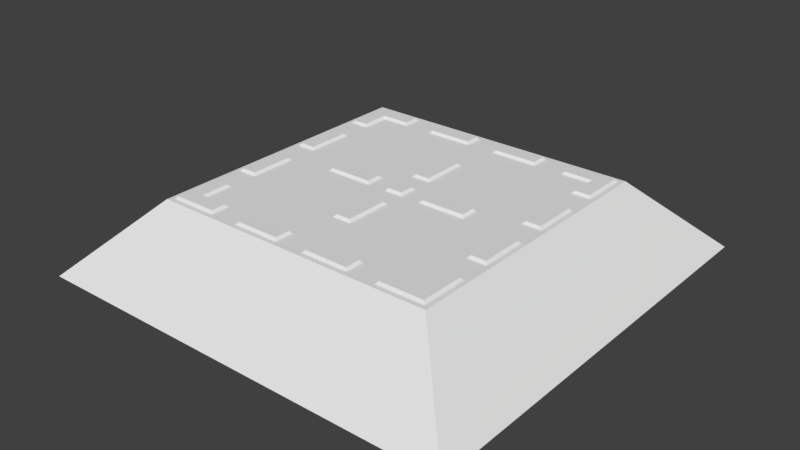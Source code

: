 # Source: spatioport.blend  (saved by Blender 2.78.0; exported with 4.5.12 LTS)
import bpy
from mathutils import Matrix  # noqa: F401  (used for matrix-valued properties, if any)

bpy.ops.wm.read_factory_settings(use_empty=True)
scene = bpy.context.scene
scene.name = 'Scene'

# ---- collections
col_collection_1 = bpy.data.collections.new('Collection 1'); scene.collection.children.link(col_collection_1)
col_collection_1.hide_render = True
col_collection_1.hide_viewport = True
col_collection_2 = bpy.data.collections.new('Collection 2'); scene.collection.children.link(col_collection_2)

# ---- world
world_world = bpy.data.worlds.new('World'); scene.world = world_world
world_world.color = (0.05088, 0.05088, 0.05088)
world_world.use_sun_shadow = False
world_world.sun_shadow_jitter_overblur = 0.0
world_world.cycles.sampling_method = 'MANUAL'

# ---- meshes
me_landing_pad_color1 = bpy.data.meshes.new('landing-pad-color1')
me_landing_pad_color1.from_pydata([(-2.85, 1.25, 0.55), (-2.85, 0.35, 0.55), (-2.75, 1.25, 0.55), (-2.75, 0.35, 0.55), (-2.9, 0.3, 0.5), (-2.9, 1.3, 0.5), (-2.7, 0.3, 0.5), (-2.7, 1.3, 0.5), (-1.3, -2.7, 0.5), (-0.3, -2.7, 0.5), (1.3, 2.7, 0.5), (0.3, 2.7, 0.5), (-1.3, -2.9, 0.5), (-0.3, -2.9, 0.5), (-0.35, -2.75, 0.55), (-1.25, -2.75, 0.55), (-0.35, -2.85, 0.55), (-1.25, -2.85, 0.55), (1.3, 2.9, 0.5), (0.3, 2.9, 0.5), (0.35, 2.75, 0.55), (1.25, 2.75, 0.55), (0.35, 2.85, 0.55), (1.25, 2.85, 0.55), (2.85, -1.25, 0.55), (2.85, -0.35, 0.55), (2.75, -1.25, 0.55), (2.75, -0.35, 0.55), (2.9, -0.3, 0.5), (2.9, -1.3, 0.5), (2.7, -0.3, 0.5), (2.7, -1.3, 0.5), (0.65, 0.05, 0.55), (0.65, -0.05, 0.55), (1.55, 0.05, 0.55), (1.55, -0.05, 0.55), (1.6, 0.1, 0.5), (1.6, -0.1, 0.5), (0.6, 0.1, 0.5), (0.6, -0.1, 0.5), (2.85, 1.95, 0.55), (2.85, 2.85, 0.55), (2.7, 1.3, 0.5), (2.9, 2.9, 0.5), (2.9, 1.9, 0.5), (2.7, 0.3, 0.5), (2.7, 1.9, 0.5), (2.7, 2.7, 0.5), (1.95, 2.75, 0.55), (2.75, 2.75, 0.55), (2.9, 1.3, 0.5), (1.9, 2.7, 0.5), (1.9, 2.9, 0.5), (2.9, 0.3, 0.5), (2.75, 1.95, 0.55), (2.75, 0.35, 0.55), (2.75, 1.25, 0.55), (2.85, 0.35, 0.55), (2.85, 1.25, 0.55), (1.95, 2.85, 0.55), (2.85, -1.95, 0.55), (1.25, -2.85, 0.55), (0.35, -2.85, 0.55), (1.25, -2.75, 0.55), (0.35, -2.75, 0.55), (1.95, -2.75, 0.55), (0.3, -2.9, 0.5), (2.9, -1.9, 0.5), (2.7, -1.9, 0.5), (-2.85, 1.95, 0.55), (1.3, -2.9, 0.5), (-1.25, 2.85, 0.55), (-0.35, 2.85, 0.55), (-1.25, 2.75, 0.55), (-0.35, 2.75, 0.55), (2.75, -2.75, 0.55), (-1.95, 2.75, 0.55), (2.75, -1.95, 0.55), (-0.3, 2.9, 0.5), (-2.9, 1.9, 0.5), (-2.7, 1.9, 0.5), (2.7, -2.7, 0.5), (1.9, -2.7, 0.5), (-1.3, 2.9, 0.5), (0.3, -2.7, 0.5), (-2.75, 2.75, 0.55), (-2.75, 1.95, 0.55), (1.9, -2.9, 0.5), (2.9, -2.9, 0.5), (1.3, -2.7, 0.5), (2.85, -2.85, 0.55), (-2.7, 2.7, 0.5), (-1.9, 2.7, 0.5), (1.95, -2.85, 0.55), (-0.1, -0.6, 0.5), (0.1, -0.6, 0.5), (-0.3, 2.7, 0.5), (-1.9, 2.9, 0.5), (-2.9, 2.9, 0.5), (-0.1, -1.6, 0.5), (0.1, -1.6, 0.5), (-1.3, 2.7, 0.5), (-0.05, -1.55, 0.55), (0.05, -1.55, 0.55), (-0.05, -0.65, 0.55), (0.05, -0.65, 0.55), (-0.65, -0.05, 0.55), (-2.85, 2.85, 0.55), (-1.95, 2.85, 0.55), (-0.65, 0.05, 0.55), (-1.55, -0.05, 0.55), (-1.55, 0.05, 0.55), (-0.2, -0.2, 0.5), (0.2, -0.2, 0.5), (-0.2, 0.2, 0.5), (0.2, 0.2, 0.5), (-1.6, -0.1, 0.5), (-1.6, 0.1, 0.5), (-0.6, -0.1, 0.5), (-0.6, 0.1, 0.5), (0.1, 0.6, 0.5), (-0.1, 0.6, 0.5), (0.1, 1.6, 0.5), (-0.1, 1.6, 0.5), (-2.85, -1.95, 0.55), (-2.85, -2.85, 0.55), (-2.7, -1.3, 0.5), (-2.9, -2.9, 0.5), (-2.9, -1.9, 0.5), (-2.7, -0.3, 0.5), (-2.7, -1.9, 0.5), (-2.7, -2.7, 0.5), (-0.15, 0.15, 0.55), (-0.15, -0.15, 0.55), (0.15, -0.15, 0.55), (0.15, 0.15, 0.55), (-1.95, -2.75, 0.55), (-2.75, -2.75, 0.55), (0.05, 1.55, 0.55), (-0.05, 1.55, 0.55), (0.05, 0.65, 0.55), (-0.05, 0.65, 0.55), (-2.9, -1.3, 0.5), (-1.9, -2.7, 0.5), (-1.9, -2.9, 0.5), (-2.9, -0.3, 0.5), (-2.75, -1.95, 0.55), (-2.75, -0.35, 0.55), (-2.75, -1.25, 0.55), (-2.85, -0.35, 0.55), (-2.85, -1.25, 0.55), (-1.95, -2.85, 0.55)], [], [(39, 37, 35, 33), (47, 46, 54, 49), (28, 30, 27, 25), (3, 2, 0, 1), (37, 36, 34, 35), (43, 52, 59, 41), (20, 21, 23, 22), (11, 10, 21, 20), (53, 57, 55, 45), (44, 43, 41, 40), (9, 8, 15, 14), (4, 6, 3, 1), (31, 29, 24, 26), (5, 4, 1, 0), (13, 9, 14, 16), (8, 12, 17, 15), (38, 39, 33, 32), (45, 55, 56, 42), (55, 57, 58, 56), (32, 33, 35, 34), (59, 48, 49, 41), (40, 41, 49, 54), (29, 28, 25, 24), (30, 31, 26, 27), (12, 13, 16, 17), (6, 7, 2, 3), (27, 26, 24, 25), (19, 11, 20, 22), (14, 15, 17, 16), (51, 47, 49, 48), (52, 51, 48, 59), (18, 19, 22, 23), (42, 56, 58, 50), (7, 5, 0, 2), (10, 18, 23, 21), (50, 58, 57, 53), (78, 72, 74, 96), (83, 71, 72, 78), (82, 87, 93, 65), (36, 38, 32, 34), (100, 95, 105, 103), (95, 94, 104, 105), (60, 77, 75, 90), (84, 64, 63, 89), (92, 97, 108, 76), (96, 74, 73, 101), (93, 90, 75, 65), (88, 67, 60, 90), (98, 79, 69, 107), (99, 100, 103, 102), (70, 61, 62, 66), (105, 104, 102, 103), (118, 119, 109, 106), (116, 118, 106, 110), (74, 72, 71, 73), (108, 107, 85, 76), (97, 98, 107, 108), (119, 117, 111, 109), (79, 80, 86, 69), (66, 62, 64, 84), (89, 63, 61, 70), (46, 44, 40, 54), (69, 86, 85, 107), (68, 81, 75, 77), (87, 88, 90, 93), (94, 99, 102, 104), (101, 73, 71, 83), (81, 82, 65, 75), (91, 92, 76, 85), (64, 62, 61, 63), (67, 68, 77, 60), (80, 91, 85, 86), (133, 134, 135, 132), (141, 140, 138, 139), (130, 128, 124, 146), (145, 149, 147, 129), (142, 150, 149, 145), (126, 148, 150, 142), (122, 123, 139, 138), (129, 147, 148, 126), (121, 120, 140, 141), (124, 125, 137, 146), (131, 130, 146, 137), (114, 112, 133, 132), (128, 127, 125, 124), (143, 131, 137, 136), (112, 113, 134, 133), (144, 143, 136, 151), (106, 109, 111, 110), (113, 115, 135, 134), (151, 136, 137, 125), (123, 121, 141, 139), (115, 114, 132, 135), (127, 144, 151, 125), (120, 122, 138, 140), (117, 116, 110, 111), (147, 149, 150, 148)])
_ca = me_landing_pad_color1.color_attributes.new('Col', 'BYTE_COLOR', 'CORNER')
_ca.data.foreach_set('color', [1.0, 0.0, 0.0, 1.0, 1.0, 0.0, 0.0, 1.0, 1.0, 0.0, 0.0, 1.0, 1.0, 0.0, 0.0, 1.0, 1.0, 0.0, 0.0, 1.0, 1.0, 0.0, 0.0, 1.0, 1.0, 0.0, 0.0, 1.0, 1.0, 0.0, 0.0, 1.0, 1.0, 0.0, 0.0, 1.0, 1.0, 0.0, 0.0, 1.0, 1.0, 0.0, 0.0, 1.0, 1.0, 0.0, 0.0, 1.0, 1.0, 0.0, 0.0, 1.0, 1.0, 0.0, 0.0, 1.0, 1.0, 0.0, 0.0, 1.0, 1.0, 0.0, 0.0, 1.0, 1.0, 0.0, 0.0, 1.0, 1.0, 0.0, 0.0, 1.0, 1.0, 0.0, 0.0, 1.0, 1.0, 0.0, 0.0, 1.0, 1.0, 0.0, 0.0, 1.0, 1.0, 0.0, 0.0, 1.0, 1.0, 0.0, 0.0, 1.0, 1.0, 0.0, 0.0, 1.0, 1.0, 0.0, 0.0, 1.0, 1.0, 0.0, 0.0, 1.0, 1.0, 0.0, 0.0, 1.0, 1.0, 0.0, 0.0, 1.0, 1.0, 0.0, 0.0, 1.0, 1.0, 0.0, 0.0, 1.0, 1.0, 0.0, 0.0, 1.0, 1.0, 0.0, 0.0, 1.0, 1.0, 0.0, 0.0, 1.0, 1.0, 0.0, 0.0, 1.0, 1.0, 0.0, 0.0, 1.0, 1.0, 0.0, 0.0, 1.0, 1.0, 0.0, 0.0, 1.0, 1.0, 0.0, 0.0, 1.0, 1.0, 0.0, 0.0, 1.0, 1.0, 0.0, 0.0, 1.0, 1.0, 0.0, 0.0, 1.0, 1.0, 0.0, 0.0, 1.0, 1.0, 0.0, 0.0, 1.0, 1.0, 0.0, 0.0, 1.0, 1.0, 0.0, 0.0, 1.0, 1.0, 0.0, 0.0, 1.0, 1.0, 0.0, 0.0, 1.0, 1.0, 0.0, 0.0, 1.0, 1.0, 0.0, 0.0, 1.0, 1.0, 0.0, 0.0, 1.0, 1.0, 0.0, 0.0, 1.0, 1.0, 0.0, 0.0, 1.0, 1.0, 0.0, 0.0, 1.0, 1.0, 0.0, 0.0, 1.0, 1.0, 0.0, 0.0, 1.0, 1.0, 0.0, 0.0, 1.0, 1.0, 0.0, 0.0, 1.0, 1.0, 0.0, 0.0, 1.0, 1.0, 0.0, 0.0, 1.0, 1.0, 0.0, 0.0, 1.0, 1.0, 0.0, 0.0, 1.0, 1.0, 0.0, 0.0, 1.0, 1.0, 0.0, 0.0, 1.0, 1.0, 0.0, 0.0, 1.0, 1.0, 0.0, 0.0, 1.0, 1.0, 0.0, 0.0, 1.0, 1.0, 0.0, 0.0, 1.0, 1.0, 0.0, 0.0, 1.0, 1.0, 0.0, 0.0, 1.0, 1.0, 0.0, 0.0, 1.0, 1.0, 0.0, 0.0, 1.0, 1.0, 0.0, 0.0, 1.0, 1.0, 0.0, 0.0, 1.0, 1.0, 0.0, 0.0, 1.0, 1.0, 0.0, 0.0, 1.0, 1.0, 0.0, 0.0, 1.0, 1.0, 0.0, 0.0, 1.0, 1.0, 0.0, 0.0, 1.0, 1.0, 0.0, 0.0, 1.0, 1.0, 0.0, 0.0, 1.0, 1.0, 0.0, 0.0, 1.0, 1.0, 0.0, 0.0, 1.0, 1.0, 0.0, 0.0, 1.0, 1.0, 0.0, 0.0, 1.0, 1.0, 0.0, 0.0, 1.0, 1.0, 0.0, 0.0, 1.0, 1.0, 0.0, 0.0, 1.0, 1.0, 0.0, 0.0, 1.0, 1.0, 0.0, 0.0, 1.0, 1.0, 0.0, 0.0, 1.0, 1.0, 0.0, 0.0, 1.0, 1.0, 0.0, 0.0, 1.0, 1.0, 0.0, 0.0, 1.0, 1.0, 0.0, 0.0, 1.0, 1.0, 0.0, 0.0, 1.0, 1.0, 0.0, 0.0, 1.0, 1.0, 0.0, 0.0, 1.0, 1.0, 0.0, 0.0, 1.0, 1.0, 0.0, 0.0, 1.0, 1.0, 0.0, 0.0, 1.0, 1.0, 0.0, 0.0, 1.0, 1.0, 0.0, 0.0, 1.0, 1.0, 0.0, 0.0, 1.0, 1.0, 0.0, 0.0, 1.0, 1.0, 0.0, 0.0, 1.0, 1.0, 0.0, 0.0, 1.0, 1.0, 0.0, 0.0, 1.0, 1.0, 0.0, 0.0, 1.0, 1.0, 0.0, 0.0, 1.0, 1.0, 0.0, 0.0, 1.0, 1.0, 0.0, 0.0, 1.0, 1.0, 0.0, 0.0, 1.0, 1.0, 0.0, 0.0, 1.0, 1.0, 0.0, 0.0, 1.0, 1.0, 0.0, 0.0, 1.0, 1.0, 0.0, 0.0, 1.0, 1.0, 0.0, 0.0, 1.0, 1.0, 0.0, 0.0, 1.0, 1.0, 0.0, 0.0, 1.0, 1.0, 0.0, 0.0, 1.0, 1.0, 0.0, 0.0, 1.0, 1.0, 0.0, 0.0, 1.0, 1.0, 0.0, 0.0, 1.0, 1.0, 0.0, 0.0, 1.0, 1.0, 0.0, 0.0, 1.0, 1.0, 0.0, 0.0, 1.0, 1.0, 0.0, 0.0, 1.0, 1.0, 0.0, 0.0, 1.0, 1.0, 0.0, 0.0, 1.0, 1.0, 0.0, 0.0, 1.0, 1.0, 0.0, 0.0, 1.0, 1.0, 0.0, 0.0, 1.0, 1.0, 0.0, 0.0, 1.0, 1.0, 0.0, 0.0, 1.0, 1.0, 0.0, 0.0, 1.0, 1.0, 0.0, 0.0, 1.0, 1.0, 0.0, 0.0, 1.0, 1.0, 0.0, 0.0, 1.0, 1.0, 0.0, 0.0, 1.0, 1.0, 0.0, 0.0, 1.0, 1.0, 0.0, 0.0, 1.0, 1.0, 0.0, 0.0, 1.0, 1.0, 0.0, 0.0, 1.0, 1.0, 0.0, 0.0, 1.0, 1.0, 0.0, 0.0, 1.0, 1.0, 0.0, 0.0, 1.0, 1.0, 0.0, 0.0, 1.0, 1.0, 0.0, 0.0, 1.0, 1.0, 0.0, 0.0, 1.0, 1.0, 0.0, 0.0, 1.0, 1.0, 0.0, 0.0, 1.0, 1.0, 0.0, 0.0, 1.0, 1.0, 0.0, 0.0, 1.0, 1.0, 0.0, 0.0, 1.0, 1.0, 0.0, 0.0, 1.0, 1.0, 0.0, 0.0, 1.0, 1.0, 0.0, 0.0, 1.0, 1.0, 0.0, 0.0, 1.0, 1.0, 0.0, 0.0, 1.0, 1.0, 0.0, 0.0, 1.0, 1.0, 0.0, 0.0, 1.0, 1.0, 0.0, 0.0, 1.0, 1.0, 0.0, 0.0, 1.0, 1.0, 0.0, 0.0, 1.0, 1.0, 0.0, 0.0, 1.0, 1.0, 0.0, 0.0, 1.0, 1.0, 0.0, 0.0, 1.0, 1.0, 0.0, 0.0, 1.0, 1.0, 0.0, 0.0, 1.0, 1.0, 0.0, 0.0, 1.0, 1.0, 0.0, 0.0, 1.0, 1.0, 0.0, 0.0, 1.0, 1.0, 0.0, 0.0, 1.0, 1.0, 0.0, 0.0, 1.0, 1.0, 0.0, 0.0, 1.0, 1.0, 0.0, 0.0, 1.0, 1.0, 0.0, 0.0, 1.0, 1.0, 0.0, 0.0, 1.0, 1.0, 0.0, 0.0, 1.0, 1.0, 0.0, 0.0, 1.0, 1.0, 0.0, 0.0, 1.0, 1.0, 0.0, 0.0, 1.0, 1.0, 0.0, 0.0, 1.0, 1.0, 0.0, 0.0, 1.0, 1.0, 0.0, 0.0, 1.0, 1.0, 0.0, 0.0, 1.0, 1.0, 0.0, 0.0, 1.0, 1.0, 0.0, 0.0, 1.0, 1.0, 0.0, 0.0, 1.0, 1.0, 0.0, 0.0, 1.0, 1.0, 0.0, 0.0, 1.0, 1.0, 0.0, 0.0, 1.0, 1.0, 0.0, 0.0, 1.0, 1.0, 0.0, 0.0, 1.0, 1.0, 0.0, 0.0, 1.0, 1.0, 0.0, 0.0, 1.0, 1.0, 0.0, 0.0, 1.0, 1.0, 0.0, 0.0, 1.0, 1.0, 0.0, 0.0, 1.0, 1.0, 0.0, 0.0, 1.0, 1.0, 0.0, 0.0, 1.0, 1.0, 0.0, 0.0, 1.0, 1.0, 0.0, 0.0, 1.0, 1.0, 0.0, 0.0, 1.0, 1.0, 0.0, 0.0, 1.0, 1.0, 0.0, 0.0, 1.0, 1.0, 0.0, 0.0, 1.0, 1.0, 0.0, 0.0, 1.0, 1.0, 0.0, 0.0, 1.0, 1.0, 0.0, 0.0, 1.0, 1.0, 0.0, 0.0, 1.0, 1.0, 0.0, 0.0, 1.0, 1.0, 0.0, 0.0, 1.0, 1.0, 0.0, 0.0, 1.0, 1.0, 0.0, 0.0, 1.0, 1.0, 0.0, 0.0, 1.0, 1.0, 0.0, 0.0, 1.0, 1.0, 0.0, 0.0, 1.0, 1.0, 0.0, 0.0, 1.0, 1.0, 0.0, 0.0, 1.0, 1.0, 0.0, 0.0, 1.0, 1.0, 0.0, 0.0, 1.0, 1.0, 0.0, 0.0, 1.0, 1.0, 0.0, 0.0, 1.0, 1.0, 0.0, 0.0, 1.0, 1.0, 0.0, 0.0, 1.0, 1.0, 0.0, 0.0, 1.0, 1.0, 0.0, 0.0, 1.0, 1.0, 0.0, 0.0, 1.0, 1.0, 0.0, 0.0, 1.0, 1.0, 0.0, 0.0, 1.0, 1.0, 0.0, 0.0, 1.0, 1.0, 0.0, 0.0, 1.0, 1.0, 0.0, 0.0, 1.0, 1.0, 0.0, 0.0, 1.0, 1.0, 0.0, 0.0, 1.0, 1.0, 0.0, 0.0, 1.0, 1.0, 0.0, 0.0, 1.0, 1.0, 0.0, 0.0, 1.0, 1.0, 0.0, 0.0, 1.0, 1.0, 0.0, 0.0, 1.0, 1.0, 0.0, 0.0, 1.0, 1.0, 0.0, 0.0, 1.0, 1.0, 0.0, 0.0, 1.0, 1.0, 0.0, 0.0, 1.0, 1.0, 0.0, 0.0, 1.0, 1.0, 0.0, 0.0, 1.0, 1.0, 0.0, 0.0, 1.0, 1.0, 0.0, 0.0, 1.0, 1.0, 0.0, 0.0, 1.0, 1.0, 0.0, 0.0, 1.0, 1.0, 0.0, 0.0, 1.0, 1.0, 0.0, 0.0, 1.0, 1.0, 0.0, 0.0, 1.0, 1.0, 0.0, 0.0, 1.0, 1.0, 0.0, 0.0, 1.0, 1.0, 0.0, 0.0, 1.0, 1.0, 0.02624, 0.02624, 1.0, 1.0, 0.0003035, 0.0003035, 1.0, 1.0, 0.0, 0.0, 1.0, 1.0, 0.0, 0.0, 1.0, 1.0, 0.0, 0.0, 1.0, 1.0, 0.0, 0.0, 1.0, 1.0, 0.0, 0.0, 1.0, 1.0, 0.0, 0.0, 1.0, 1.0, 0.0, 0.0, 1.0, 1.0, 0.0, 0.0, 1.0, 1.0, 0.0, 0.0, 1.0, 1.0, 0.0, 0.0, 1.0, 1.0, 0.0, 0.0, 1.0, 1.0, 0.0, 0.0, 1.0, 1.0, 0.0, 0.0, 1.0, 1.0, 0.0, 0.0, 1.0, 1.0, 0.0, 0.0, 1.0, 1.0, 0.0, 0.0, 1.0, 1.0, 0.0, 0.0, 1.0, 1.0, 0.0, 0.0, 1.0, 1.0, 0.0, 0.0, 1.0, 1.0, 0.0, 0.0, 1.0, 1.0, 0.0, 0.0, 1.0, 1.0, 0.0, 0.0, 1.0, 1.0, 0.0, 0.0, 1.0, 1.0, 0.0, 0.0, 1.0, 1.0, 0.0, 0.0, 1.0, 1.0, 0.0, 0.0, 1.0, 1.0, 0.0, 0.0, 1.0, 1.0, 0.0, 0.0, 1.0, 1.0, 0.0, 0.0, 1.0, 1.0, 0.0, 0.0, 1.0, 1.0, 0.0, 0.0, 1.0, 1.0, 0.0, 0.0, 1.0, 1.0, 0.0, 0.0, 1.0, 1.0, 0.0, 0.0, 1.0, 1.0, 0.0, 0.0, 1.0, 1.0, 0.0, 0.0, 1.0, 1.0, 0.0, 0.0, 1.0, 1.0, 0.0, 0.0, 1.0, 1.0, 0.0, 0.0, 1.0, 1.0, 0.0, 0.0, 1.0, 1.0, 0.0, 0.0, 1.0, 1.0, 0.0, 0.0, 1.0, 1.0, 0.0, 0.0, 1.0, 1.0, 0.0, 0.0, 1.0, 1.0, 0.0, 0.0, 1.0, 1.0, 0.0, 0.0, 1.0, 1.0, 0.0, 0.0, 1.0, 1.0, 0.0, 0.0, 1.0, 1.0, 0.0, 0.0, 1.0, 1.0, 0.0, 0.0, 1.0, 1.0, 0.0, 0.0, 1.0, 1.0, 0.0, 0.0, 1.0, 1.0, 0.0, 0.0, 1.0, 1.0, 0.0, 0.0, 1.0, 1.0, 0.0, 0.0, 1.0, 1.0, 0.0, 0.0, 1.0, 1.0, 0.0, 0.0, 1.0, 1.0, 0.0, 0.0, 1.0, 1.0, 0.0, 0.0, 1.0, 1.0, 0.0, 0.0, 1.0, 1.0, 0.0, 0.0, 1.0, 1.0, 0.0, 0.0, 1.0, 1.0, 0.0, 0.0, 1.0, 1.0, 0.0, 0.0, 1.0, 1.0, 0.0, 0.0, 1.0, 1.0, 0.0, 0.0, 1.0, 1.0, 0.0, 0.0, 1.0, 1.0, 0.0, 0.0, 1.0, 1.0, 0.0, 0.0, 1.0, 1.0, 0.0, 0.0, 1.0, 1.0, 0.0, 0.0, 1.0, 1.0, 0.0, 0.0, 1.0, 1.0, 0.0, 0.0, 1.0, 1.0, 0.0, 0.0, 1.0, 1.0, 0.0, 0.0, 1.0, 1.0, 0.0, 0.0, 1.0, 1.0, 0.0, 0.0, 1.0, 1.0, 0.0, 0.0, 1.0, 1.0, 0.0, 0.0, 1.0, 1.0, 0.0, 0.0, 1.0, 1.0, 0.0, 0.0, 1.0, 1.0, 0.0, 0.0, 1.0, 1.0, 0.0, 0.0, 1.0, 1.0, 0.0, 0.0, 1.0, 1.0, 0.0, 0.0, 1.0, 1.0, 0.0, 0.0, 1.0, 1.0, 0.0, 0.0, 1.0, 1.0, 0.0, 0.0, 1.0, 1.0, 0.0, 0.0, 1.0, 1.0, 0.0, 0.0, 1.0, 1.0, 0.0, 0.0, 1.0, 1.0, 0.0, 0.0, 1.0, 1.0, 0.0, 0.0, 1.0, 1.0, 0.0, 0.0, 1.0, 1.0, 0.0, 0.0, 1.0, 1.0, 0.0, 0.0, 1.0, 1.0, 0.0, 0.0, 1.0, 1.0, 0.0, 0.0, 1.0, 1.0, 0.0, 0.0, 1.0, 1.0, 0.0, 0.0, 1.0, 1.0, 0.0, 0.0, 1.0, 1.0, 0.0, 0.0, 1.0, 1.0, 0.0, 0.0, 1.0, 1.0, 0.0, 0.0, 1.0, 1.0, 0.0, 0.0, 1.0, 1.0, 0.0, 0.0, 1.0, 1.0, 0.0, 0.0, 1.0, 1.0, 0.0, 0.0, 1.0, 1.0, 0.0, 0.0, 1.0, 1.0, 0.0, 0.0, 1.0, 1.0, 0.0, 0.0, 1.0, 1.0, 0.0, 0.0, 1.0, 1.0, 0.0, 0.0, 1.0, 1.0, 0.0, 0.0, 1.0, 1.0, 0.0, 0.0, 1.0, 1.0, 0.0, 0.0, 1.0, 1.0, 0.0, 0.0, 1.0, 1.0, 0.0, 0.0, 1.0, 1.0, 0.0, 0.0, 1.0, 1.0, 0.0, 0.0, 1.0, 1.0, 0.0, 0.0, 1.0, 1.0, 0.0, 0.0, 1.0, 1.0, 0.0, 0.0, 1.0, 1.0, 0.0, 0.0, 1.0, 1.0, 0.0, 0.0, 1.0, 1.0, 0.0, 0.0, 1.0, 1.0, 0.0, 0.0, 1.0, 1.0, 0.0, 0.0, 1.0, 1.0, 0.0, 0.0, 1.0])
me_landing_pad_color1.use_remesh_preserve_volume = False
me_landing_pad_color1.use_remesh_preserve_attributes = False
me_landing_pad_color1.use_mirror_vertex_groups = False
me_landing_pad_color1.update()
me_landing_pad_base = bpy.data.meshes.new('landing-pad-base')
me_landing_pad_base.from_pydata([(-4.5, -4.5, -1.0), (4.5, -4.5, -1.0), (-4.5, 4.5, -1.0), (4.5, 4.5, -1.0), (-3.0, -3.0, 0.5), (3.0, -3.0, 0.5), (-3.0, 3.0, 0.5), (3.0, 3.0, 0.5)], [], [(0, 2, 3, 1), (4, 5, 7, 6), (3, 2, 6, 7), (0, 1, 5, 4), (1, 3, 7, 5), (2, 0, 4, 6)])
me_landing_pad_base.use_remesh_preserve_volume = False
me_landing_pad_base.use_remesh_preserve_attributes = False
me_landing_pad_base.use_mirror_vertex_groups = False
me_landing_pad_base.update()
me_landing_pad = bpy.data.meshes.new('landing-pad')
me_landing_pad.from_pydata([(-4.5, -4.5, -1.0), (4.5, -4.5, -1.0), (-4.5, 4.5, -1.0), (4.5, 4.5, -1.0), (-3.0, -3.0, 0.5), (3.0, -3.0, 0.5), (-3.0, 3.0, 0.5), (3.0, 3.0, 0.5), (-1.95, 2.55, 0.55), (-2.9, 1.9, 0.5), (-2.5, 1.9, 0.5), (-2.55, 2.55, 0.55), (-2.55, 1.95, 0.55), (-2.5, 2.5, 0.5), (-1.9, 2.5, 0.5), (-1.9, 2.9, 0.5), (-1.3, -2.5, 0.5), (-0.3, -2.5, 0.5), (-2.9, 2.9, 0.5), (-2.85, 2.85, 0.55), (-1.3, -2.9, 0.5), (-0.3, -2.9, 0.5), (-0.35, -2.55, 0.55), (-1.25, -2.55, 0.55), (-0.35, -2.85, 0.55), (-1.25, -2.85, 0.55), (-1.95, 2.85, 0.55), (-2.5, -1.3, 0.5), (-2.5, -0.3, 0.5), (-2.9, -1.3, 0.5), (-2.9, -0.3, 0.5), (-2.55, -0.35, 0.55), (-2.55, -1.25, 0.55), (-2.85, -0.35, 0.55), (-2.85, -1.25, 0.55), (-2.85, 1.25, 0.55), (-2.85, 0.35, 0.55), (-2.55, 1.25, 0.55), (-2.55, 0.35, 0.55), (-2.9, 0.3, 0.5), (0.65, 0.15, 0.55), (0.65, -0.15, 0.55), (1.55, 0.15, 0.55), (1.55, -0.15, 0.55), (1.6, 0.2, 0.5), (1.6, -0.2, 0.5), (0.6, 0.2, 0.5), (0.6, -0.2, 0.5), (-2.9, 1.3, 0.5), (-2.5, 0.3, 0.5), (-2.5, 1.3, 0.5), (1.3, 2.5, 0.5), (0.3, 2.5, 0.5), (1.3, 2.9, 0.5), (0.3, 2.9, 0.5), (0.35, 2.55, 0.55), (1.25, 2.55, 0.55), (0.35, 2.85, 0.55), (1.25, 2.85, 0.55), (-1.25, 2.85, 0.55), (-0.35, 2.85, 0.55), (-1.25, 2.55, 0.55), (-0.35, 2.55, 0.55), (-0.3, 2.9, 0.5), (-1.3, 2.9, 0.5), (-0.3, 2.5, 0.5), (-1.3, 2.5, 0.5), (2.85, 1.95, 0.55), (2.85, 2.85, 0.55), (1.25, -2.85, 0.55), (0.35, -2.85, 0.55), (1.25, -2.55, 0.55), (0.35, -2.55, 0.55), (2.9, 2.9, 0.5), (0.3, -2.9, 0.5), (2.9, 1.9, 0.5), (2.5, 1.9, 0.5), (2.5, 2.5, 0.5), (1.3, -2.9, 0.5), (1.95, 2.55, 0.55), (2.55, 2.55, 0.55), (1.9, 2.5, 0.5), (1.9, 2.9, 0.5), (2.55, 1.95, 0.55), (1.95, 2.85, 0.55), (2.85, -1.95, 0.55), (1.95, -2.55, 0.55), (2.9, -1.9, 0.5), (2.5, -1.9, 0.5), (2.55, -2.55, 0.55), (2.55, -1.95, 0.55), (2.5, -2.5, 0.5), (0.3, -2.5, 0.5), (1.9, -2.5, 0.5), (1.9, -2.9, 0.5), (2.9, -2.9, 0.5), (2.9, -2.9, 0.5), (1.3, -2.5, 0.5), (2.85, -2.85, 0.55), (1.95, -2.85, 0.55), (2.5, 1.3, 0.5), (2.5, 0.3, 0.5), (0.2, 0.6, 0.5), (-0.2, 0.6, 0.5), (2.9, 1.3, 0.5), (2.9, 0.3, 0.5), (2.55, 0.35, 0.55), (0.2, 1.6, 0.5), (-0.2, 1.6, 0.5), (2.55, 1.25, 0.55), (0.15, 1.55, 0.55), (-0.15, 1.55, 0.55), (0.15, 0.65, 0.55), (-0.15, 0.65, 0.55), (-0.65, -0.15, 0.55), (2.85, 0.35, 0.55), (2.85, 1.25, 0.55), (-0.65, 0.15, 0.55), (-1.55, -0.15, 0.55), (-1.55, 0.15, 0.55), (-0.2, -0.2, 0.5), (0.2, -0.2, 0.5), (-0.2, 0.2, 0.5), (0.2, 0.2, 0.5), (-1.6, -0.2, 0.5), (-1.6, 0.2, 0.5), (-0.6, -0.2, 0.5), (-0.6, 0.2, 0.5), (-0.2, -0.6, 0.5), (0.2, -0.6, 0.5), (-0.2, -1.6, 0.5), (0.2, -1.6, 0.5), (-2.85, -1.95, 0.55), (-2.85, -2.85, 0.55), (2.85, -1.25, 0.55), (-2.9, -2.9, 0.5), (-2.9, -1.9, 0.5), (2.85, -0.35, 0.55), (-2.5, -1.9, 0.5), (-2.5, -2.5, 0.5), (-0.15, 0.15, 0.55), (-0.15, -0.15, 0.55), (0.15, -0.15, 0.55), (0.15, 0.15, 0.55), (-1.95, -2.55, 0.55), (-2.55, -2.55, 0.55), (-0.15, -1.55, 0.55), (0.15, -1.55, 0.55), (-0.15, -0.65, 0.55), (0.15, -0.65, 0.55), (2.55, -1.25, 0.55), (-1.9, -2.5, 0.5), (-1.9, -2.9, 0.5), (2.55, -0.35, 0.55), (-2.55, -1.95, 0.55), (2.9, -0.3, 0.5), (2.9, -1.3, 0.5), (2.5, -0.3, 0.5), (2.5, -1.3, 0.5), (-1.95, -2.85, 0.55), (-2.85, 1.95, 0.55)], [], [(0, 2, 3, 1), (4, 5, 7, 6), (3, 2, 6, 7), (0, 1, 5, 4), (1, 3, 7, 5), (2, 0, 4, 6), (47, 45, 43, 41), (63, 60, 62, 65), (160, 12, 11, 19), (18, 9, 160, 19), (45, 44, 42, 43), (55, 56, 58, 57), (48, 39, 36, 35), (31, 33, 34, 32), (51, 53, 58, 56), (38, 37, 35, 36), (17, 16, 23, 22), (13, 14, 8, 11), (49, 50, 37, 38), (10, 13, 11, 12), (21, 17, 22, 24), (16, 20, 25, 23), (46, 47, 41, 40), (54, 52, 55, 57), (84, 79, 80, 68), (40, 41, 43, 42), (52, 51, 56, 55), (50, 48, 35, 37), (14, 15, 26, 8), (39, 49, 38, 36), (20, 21, 24, 25), (28, 31, 32, 27), (9, 10, 12, 160), (26, 19, 11, 8), (22, 23, 25, 24), (76, 75, 67, 83), (82, 81, 79, 84), (29, 34, 33, 30), (53, 54, 57, 58), (15, 18, 19, 26), (27, 32, 34, 29), (64, 59, 60, 63), (91, 93, 86, 89), (94, 95, 98, 99), (67, 68, 80, 83), (44, 46, 40, 42), (102, 107, 110, 112), (113, 112, 110, 111), (66, 61, 59, 64), (92, 72, 71, 97), (106, 115, 116, 109), (99, 98, 89, 86), (62, 60, 59, 61), (65, 62, 61, 66), (95, 87, 85, 98), (108, 103, 113, 111), (78, 69, 70, 74), (103, 102, 112, 113), (126, 127, 117, 114), (124, 126, 114, 118), (88, 91, 89, 90), (100, 109, 116, 104), (101, 106, 109, 100), (127, 125, 119, 117), (77, 76, 83, 80), (74, 70, 72, 92), (97, 71, 69, 78), (30, 33, 31, 28), (85, 90, 89, 98), (75, 73, 68, 67), (104, 116, 115, 105), (107, 108, 111, 110), (87, 88, 90, 85), (73, 82, 84, 68), (93, 94, 99, 86), (72, 70, 69, 71), (81, 77, 80, 79), (105, 115, 106, 101), (141, 142, 143, 140), (128, 130, 146, 148), (138, 136, 132, 154), (158, 156, 134, 150), (155, 157, 153, 137), (156, 155, 137, 134), (130, 131, 147, 146), (153, 150, 134, 137), (131, 129, 149, 147), (132, 133, 145, 154), (139, 138, 154, 145), (122, 120, 141, 140), (136, 135, 133, 132), (151, 139, 145, 144), (120, 121, 142, 141), (152, 151, 144, 159), (114, 117, 119, 118), (121, 123, 143, 142), (159, 144, 145, 133), (129, 128, 148, 149), (123, 122, 140, 143), (135, 152, 159, 133), (149, 148, 146, 147), (125, 124, 118, 119), (157, 158, 150, 153)])
_ca = me_landing_pad.color_attributes.new('Col', 'BYTE_COLOR', 'CORNER')
_ca.data.foreach_set('color', [1.0, 1.0, 1.0, 1.0, 1.0, 1.0, 1.0, 1.0, 1.0, 1.0, 1.0, 1.0, 1.0, 1.0, 1.0, 1.0, 1.0, 1.0, 1.0, 1.0, 1.0, 1.0, 1.0, 1.0, 1.0, 1.0, 1.0, 1.0, 1.0, 1.0, 1.0, 1.0, 1.0, 1.0, 1.0, 1.0, 1.0, 1.0, 1.0, 1.0, 1.0, 1.0, 1.0, 1.0, 1.0, 1.0, 1.0, 1.0, 1.0, 1.0, 1.0, 1.0, 1.0, 1.0, 1.0, 1.0, 1.0, 1.0, 1.0, 1.0, 1.0, 1.0, 1.0, 1.0, 1.0, 1.0, 1.0, 1.0, 1.0, 1.0, 1.0, 1.0, 1.0, 1.0, 1.0, 1.0, 1.0, 1.0, 1.0, 1.0, 1.0, 1.0, 1.0, 1.0, 1.0, 1.0, 1.0, 1.0, 1.0, 1.0, 1.0, 1.0, 1.0, 1.0, 1.0, 1.0, 1.0, 0.0, 0.0, 1.0, 1.0, 0.0, 0.0, 1.0, 1.0, 0.0, 0.0, 1.0, 1.0, 0.0, 0.0, 1.0, 1.0, 0.0, 0.0, 1.0, 1.0, 0.0, 0.0, 1.0, 1.0, 0.0, 0.0, 1.0, 1.0, 0.0, 0.0, 1.0, 1.0, 0.0, 0.0, 1.0, 1.0, 0.0, 0.0, 1.0, 1.0, 0.0, 0.0, 1.0, 1.0, 0.0, 0.0, 1.0, 1.0, 0.0, 0.0, 1.0, 1.0, 0.0, 0.0, 1.0, 1.0, 0.0, 0.0, 1.0, 1.0, 0.0, 0.0, 1.0, 1.0, 0.0, 0.0, 1.0, 1.0, 0.0, 0.0, 1.0, 1.0, 0.0, 0.0, 1.0, 1.0, 0.0, 0.0, 1.0, 1.0, 0.0, 0.0, 1.0, 1.0, 0.0, 0.0, 1.0, 1.0, 0.0, 0.0, 1.0, 1.0, 0.0, 0.0, 1.0, 1.0, 0.0, 0.0, 1.0, 1.0, 0.0, 0.0, 1.0, 1.0, 0.0, 0.0, 1.0, 1.0, 0.0, 0.0, 1.0, 1.0, 0.0, 0.0, 1.0, 1.0, 0.0, 0.0, 1.0, 1.0, 0.0, 0.0, 1.0, 1.0, 0.0, 0.0, 1.0, 1.0, 0.0, 0.0, 1.0, 1.0, 0.0, 0.0, 1.0, 1.0, 0.0, 0.0, 1.0, 1.0, 0.0, 0.0, 1.0, 1.0, 0.0, 0.0, 1.0, 1.0, 0.0, 0.0, 1.0, 1.0, 0.0, 0.0, 1.0, 1.0, 0.0, 0.0, 1.0, 1.0, 0.0, 0.0, 1.0, 1.0, 0.0, 0.0, 1.0, 1.0, 0.0, 0.0, 1.0, 1.0, 0.0, 0.0, 1.0, 1.0, 0.0, 0.0, 1.0, 1.0, 0.0, 0.0, 1.0, 1.0, 0.0, 0.0, 1.0, 1.0, 0.0, 0.0, 1.0, 1.0, 0.0, 0.0, 1.0, 1.0, 0.0, 0.0, 1.0, 1.0, 0.0, 0.0, 1.0, 1.0, 0.0, 0.0, 1.0, 1.0, 0.0, 0.0, 1.0, 1.0, 0.0, 0.0, 1.0, 1.0, 0.0, 0.0, 1.0, 1.0, 0.0, 0.0, 1.0, 1.0, 0.0, 0.0, 1.0, 1.0, 0.0, 0.0, 1.0, 1.0, 0.0, 0.0, 1.0, 1.0, 0.0, 0.0, 1.0, 1.0, 0.0, 0.0, 1.0, 1.0, 0.0, 0.0, 1.0, 1.0, 0.0, 0.0, 1.0, 1.0, 0.0, 0.0, 1.0, 1.0, 0.0, 0.0, 1.0, 1.0, 0.0, 0.0, 1.0, 1.0, 0.0, 0.0, 1.0, 1.0, 0.0, 0.0, 1.0, 1.0, 0.0, 0.0, 1.0, 1.0, 0.0, 0.0, 1.0, 1.0, 0.0, 0.0, 1.0, 1.0, 0.0, 0.0, 1.0, 1.0, 0.0, 0.0, 1.0, 1.0, 0.0, 0.0, 1.0, 1.0, 0.0, 0.0, 1.0, 1.0, 0.0, 0.0, 1.0, 1.0, 0.0, 0.0, 1.0, 1.0, 0.0, 0.0, 1.0, 1.0, 0.0, 0.0, 1.0, 1.0, 0.0, 0.0, 1.0, 1.0, 0.0, 0.0, 1.0, 1.0, 0.0, 0.0, 1.0, 1.0, 0.0, 0.0, 1.0, 1.0, 0.0, 0.0, 1.0, 1.0, 0.0, 0.0, 1.0, 1.0, 0.0, 0.0, 1.0, 1.0, 0.0, 0.0, 1.0, 1.0, 0.0, 0.0, 1.0, 1.0, 0.0, 0.0, 1.0, 1.0, 0.0, 0.0, 1.0, 1.0, 0.0, 0.0, 1.0, 1.0, 0.0, 0.0, 1.0, 1.0, 0.0, 0.0, 1.0, 1.0, 0.0, 0.0, 1.0, 1.0, 0.0, 0.0, 1.0, 1.0, 0.0, 0.0, 1.0, 1.0, 0.0, 0.0, 1.0, 1.0, 0.0, 0.0, 1.0, 1.0, 0.0, 0.0, 1.0, 1.0, 0.0, 0.0, 1.0, 1.0, 0.0, 0.0, 1.0, 1.0, 0.0, 0.0, 1.0, 1.0, 0.0, 0.0, 1.0, 1.0, 0.0, 0.0, 1.0, 1.0, 0.0, 0.0, 1.0, 1.0, 0.0, 0.0, 1.0, 1.0, 0.0, 0.0, 1.0, 1.0, 0.0, 0.0, 1.0, 1.0, 0.0, 0.0, 1.0, 1.0, 0.0, 0.0, 1.0, 1.0, 0.0, 0.0, 1.0, 1.0, 0.0, 0.0, 1.0, 1.0, 0.0, 0.0, 1.0, 1.0, 0.0, 0.0, 1.0, 1.0, 0.0, 0.0, 1.0, 1.0, 0.0, 0.0, 1.0, 1.0, 0.0, 0.0, 1.0, 1.0, 0.0, 0.0, 1.0, 1.0, 0.0, 0.0, 1.0, 1.0, 0.0, 0.0, 1.0, 1.0, 0.0, 0.0, 1.0, 1.0, 0.0, 0.0, 1.0, 1.0, 0.0, 0.0, 1.0, 1.0, 0.0, 0.0, 1.0, 1.0, 0.0, 0.0, 1.0, 1.0, 0.0, 0.0, 1.0, 1.0, 0.0, 0.0, 1.0, 1.0, 0.0, 0.0, 1.0, 1.0, 0.0, 0.0, 1.0, 1.0, 0.0, 0.0, 1.0, 1.0, 0.0, 0.0, 1.0, 1.0, 0.0, 0.0, 1.0, 1.0, 0.0, 0.0, 1.0, 1.0, 0.0, 0.0, 1.0, 1.0, 0.0, 0.0, 1.0, 1.0, 0.0, 0.0, 1.0, 1.0, 0.0, 0.0, 1.0, 1.0, 0.0, 0.0, 1.0, 1.0, 0.0, 0.0, 1.0, 1.0, 0.0, 0.0, 1.0, 1.0, 0.0, 0.0, 1.0, 1.0, 0.0, 0.0, 1.0, 1.0, 0.0, 0.0, 1.0, 1.0, 0.0, 0.0, 1.0, 1.0, 0.0, 0.0, 1.0, 1.0, 0.0, 0.0, 1.0, 1.0, 0.0, 0.0, 1.0, 1.0, 0.0, 0.0, 1.0, 1.0, 0.0, 0.0, 1.0, 1.0, 0.0, 0.0, 1.0, 1.0, 0.0, 0.0, 1.0, 1.0, 0.0, 0.0, 1.0, 1.0, 0.0, 0.0, 1.0, 1.0, 0.0, 0.0, 1.0, 1.0, 0.0, 0.0, 1.0, 1.0, 0.0, 0.0, 1.0, 1.0, 0.0, 0.0, 1.0, 1.0, 0.0, 0.0, 1.0, 1.0, 0.0, 0.0, 1.0, 1.0, 0.0, 0.0, 1.0, 1.0, 0.0, 0.0, 1.0, 1.0, 0.0, 0.0, 1.0, 1.0, 0.0, 0.0, 1.0, 1.0, 0.0, 0.0, 1.0, 1.0, 0.0, 0.0, 1.0, 1.0, 0.0, 0.0, 1.0, 1.0, 0.0, 0.0, 1.0, 1.0, 0.0, 0.0, 1.0, 1.0, 0.0, 0.0, 1.0, 1.0, 0.0, 0.0, 1.0, 1.0, 0.0, 0.0, 1.0, 1.0, 0.0, 0.0, 1.0, 1.0, 0.0, 0.0, 1.0, 1.0, 0.0, 0.0, 1.0, 1.0, 0.0, 0.0, 1.0, 1.0, 0.0, 0.0, 1.0, 1.0, 0.0, 0.0, 1.0, 1.0, 0.0, 0.0, 1.0, 1.0, 0.0, 0.0, 1.0, 1.0, 0.0, 0.0, 1.0, 1.0, 0.0, 0.0, 1.0, 1.0, 0.0, 0.0, 1.0, 1.0, 0.0, 0.0, 1.0, 1.0, 0.0, 0.0, 1.0, 1.0, 0.0, 0.0, 1.0, 1.0, 0.0, 0.0, 1.0, 1.0, 0.0, 0.0, 1.0, 1.0, 0.0, 0.0, 1.0, 1.0, 0.0, 0.0, 1.0, 1.0, 0.0, 0.0, 1.0, 1.0, 0.0, 0.0, 1.0, 1.0, 0.0, 0.0, 1.0, 1.0, 0.0, 0.0, 1.0, 1.0, 0.0, 0.0, 1.0, 1.0, 0.0, 0.0, 1.0, 1.0, 0.0, 0.0, 1.0, 1.0, 0.0, 0.0, 1.0, 1.0, 0.0, 0.0, 1.0, 1.0, 0.0, 0.0, 1.0, 1.0, 0.0, 0.0, 1.0, 1.0, 0.0, 0.0, 1.0, 1.0, 0.0, 0.0, 1.0, 1.0, 0.0, 0.0, 1.0, 1.0, 0.0, 0.0, 1.0, 1.0, 0.0, 0.0, 1.0, 1.0, 0.0, 0.0, 1.0, 1.0, 0.0, 0.0, 1.0, 1.0, 0.0, 0.0, 1.0, 1.0, 0.0, 0.0, 1.0, 1.0, 0.0, 0.0, 1.0, 1.0, 0.0, 0.0, 1.0, 1.0, 0.0, 0.0, 1.0, 1.0, 0.0, 0.0, 1.0, 1.0, 0.0, 0.0, 1.0, 1.0, 0.0, 0.0, 1.0, 1.0, 0.0, 0.0, 1.0, 1.0, 0.0, 0.0, 1.0, 1.0, 0.0, 0.0, 1.0, 1.0, 0.0, 0.0, 1.0, 1.0, 0.0, 0.0, 1.0, 1.0, 0.0, 0.0, 1.0, 1.0, 0.0, 0.0, 1.0, 1.0, 0.0, 0.0, 1.0, 1.0, 0.0, 0.0, 1.0, 1.0, 0.0, 0.0, 1.0, 1.0, 0.0, 0.0, 1.0, 1.0, 0.0, 0.0, 1.0, 1.0, 0.0, 0.0, 1.0, 1.0, 0.0, 0.0, 1.0, 1.0, 0.0, 0.0, 1.0, 1.0, 0.0, 0.0, 1.0, 1.0, 0.0, 0.0, 1.0, 1.0, 0.0, 0.0, 1.0, 1.0, 0.0, 0.0, 1.0, 1.0, 0.0, 0.0, 1.0, 1.0, 0.0, 0.0, 1.0, 1.0, 0.0, 0.0, 1.0, 1.0, 0.0, 0.0, 1.0, 1.0, 0.0, 0.0, 1.0, 1.0, 0.0, 0.0, 1.0, 1.0, 0.0, 0.0, 1.0, 1.0, 0.0, 0.0, 1.0, 1.0, 0.0, 0.0, 1.0, 1.0, 0.0, 0.0, 1.0, 1.0, 0.0, 0.0, 1.0, 1.0, 0.0, 0.0, 1.0, 1.0, 0.0, 0.0, 1.0, 1.0, 0.0, 0.0, 1.0, 1.0, 0.0, 0.0, 1.0, 1.0, 0.0, 0.0, 1.0, 1.0, 0.0, 0.0, 1.0, 1.0, 0.0, 0.0, 1.0, 1.0, 0.0, 0.0, 1.0, 1.0, 0.0, 0.0, 1.0, 1.0, 0.0, 0.0, 1.0, 1.0, 0.0, 0.0, 1.0, 1.0, 0.0, 0.0, 1.0, 1.0, 0.0, 0.0, 1.0, 1.0, 0.0, 0.0, 1.0, 1.0, 0.0, 0.0, 1.0, 1.0, 0.0, 0.0, 1.0, 1.0, 0.0, 0.0, 1.0, 1.0, 0.0, 0.0, 1.0, 1.0, 0.0, 0.0, 1.0, 1.0, 0.0, 0.0, 1.0, 1.0, 0.0, 0.0, 1.0, 1.0, 0.0, 0.0, 1.0, 1.0, 0.0, 0.0, 1.0, 1.0, 0.0, 0.0, 1.0, 1.0, 0.0, 0.0, 1.0, 1.0, 0.0, 0.0, 1.0, 1.0, 0.0, 0.0, 1.0, 1.0, 0.0, 0.0, 1.0, 1.0, 0.0, 0.0, 1.0, 1.0, 0.0, 0.0, 1.0, 1.0, 0.0, 0.0, 1.0, 1.0, 0.0, 0.0, 1.0, 1.0, 0.0, 0.0, 1.0, 1.0, 0.0, 0.0, 1.0, 1.0, 0.0, 0.0, 1.0, 1.0, 0.0, 0.0, 1.0, 1.0, 0.0, 0.0, 1.0, 1.0, 0.0, 0.0, 1.0, 1.0, 0.0, 0.0, 1.0, 1.0, 0.0, 0.0, 1.0, 1.0, 0.0, 0.0, 1.0, 1.0, 0.0, 0.0, 1.0, 1.0, 0.0, 0.0, 1.0, 1.0, 0.0, 0.0, 1.0, 1.0, 0.0, 0.0, 1.0, 1.0, 0.0, 0.0, 1.0, 1.0, 0.0, 0.0, 1.0, 1.0, 0.0, 0.0, 1.0, 1.0, 0.0, 0.0, 1.0, 1.0, 0.0, 0.0, 1.0, 1.0, 0.0, 0.0, 1.0, 1.0, 0.0, 0.0, 1.0, 1.0, 0.0, 0.0, 1.0, 1.0, 0.0, 0.0, 1.0, 1.0, 0.0, 0.0, 1.0, 1.0, 0.0, 0.0, 1.0, 1.0, 0.0, 0.0, 1.0, 1.0, 0.0, 0.0, 1.0, 1.0, 0.0, 0.0, 1.0, 1.0, 0.0, 0.0, 1.0, 1.0, 0.0, 0.0, 1.0, 1.0, 0.0, 0.0, 1.0, 1.0, 0.0, 0.0, 1.0, 1.0, 0.0, 0.0, 1.0, 1.0, 0.0, 0.0, 1.0, 1.0, 0.0, 0.0, 1.0, 1.0, 0.0, 0.0, 1.0, 1.0, 0.0, 0.0, 1.0, 1.0, 0.0, 0.0, 1.0, 1.0, 0.0, 0.0, 1.0, 1.0, 0.0, 0.0, 1.0, 1.0, 0.0, 0.0, 1.0, 1.0, 0.0, 0.0, 1.0, 1.0, 0.0, 0.0, 1.0, 1.0, 0.0, 0.0, 1.0, 1.0, 0.0, 0.0, 1.0, 1.0, 0.0, 0.0, 1.0, 1.0, 0.0, 0.0, 1.0, 1.0, 0.0, 0.0, 1.0, 1.0, 0.0, 0.0, 1.0, 1.0, 0.0, 0.0, 1.0, 1.0, 0.0, 0.0, 1.0, 1.0, 0.0, 0.0, 1.0, 1.0, 0.0, 0.0, 1.0, 1.0, 0.0, 0.0, 1.0, 1.0, 0.0, 0.0, 1.0, 1.0, 0.0, 0.0, 1.0, 1.0, 0.0, 0.0, 1.0, 1.0, 0.0, 0.0, 1.0, 1.0, 0.0, 0.0, 1.0, 1.0, 0.0, 0.0, 1.0, 1.0, 0.0, 0.0, 1.0, 1.0, 0.0, 0.0, 1.0, 1.0, 0.0, 0.0, 1.0, 1.0, 0.0, 0.0, 1.0, 1.0, 0.0, 0.0, 1.0, 1.0, 0.0, 0.0, 1.0, 1.0, 0.0, 0.0, 1.0, 1.0, 0.0, 0.0, 1.0, 1.0, 0.0, 0.0, 1.0, 1.0, 0.0, 0.0, 1.0, 1.0, 0.0, 0.0, 1.0, 1.0, 0.0, 0.0, 1.0, 1.0, 0.0, 0.0, 1.0, 1.0, 0.0, 0.0, 1.0, 1.0, 0.0, 0.0, 1.0, 1.0, 0.0, 0.0, 1.0, 1.0, 0.0, 0.0, 1.0, 1.0, 0.0, 0.0, 1.0, 1.0, 0.0, 0.0, 1.0, 1.0, 0.0, 0.0, 1.0, 1.0, 0.0, 0.0, 1.0, 1.0, 0.0, 0.0, 1.0, 1.0, 0.0, 0.0, 1.0, 1.0, 0.0, 0.0, 1.0, 1.0, 0.0, 0.0, 1.0, 1.0, 0.0, 0.0, 1.0, 1.0, 0.0, 0.0, 1.0, 1.0, 0.0, 0.0, 1.0, 1.0, 0.0, 0.0, 1.0, 1.0, 0.0, 0.0, 1.0, 1.0, 0.0, 0.0, 1.0, 1.0, 0.0, 0.0, 1.0, 1.0, 0.0, 0.0, 1.0, 1.0, 0.0, 0.0, 1.0, 1.0, 0.0, 0.0, 1.0, 1.0, 0.0, 0.0, 1.0, 1.0, 0.0, 0.0, 1.0, 1.0, 0.0, 0.0, 1.0, 1.0, 0.0, 0.0, 1.0, 1.0, 0.0, 0.0, 1.0, 1.0, 0.0, 0.0, 1.0, 1.0, 0.0, 0.0, 1.0, 1.0, 0.0, 0.0, 1.0, 1.0, 0.0, 0.0, 1.0, 1.0, 0.0, 0.0, 1.0, 1.0, 0.0, 0.0, 1.0, 1.0, 0.0, 0.0, 1.0, 1.0, 0.0, 0.0, 1.0, 1.0, 0.0, 0.0, 1.0, 1.0, 0.0, 0.0, 1.0, 1.0, 0.0, 0.0, 1.0, 1.0, 0.0, 0.0, 1.0])
me_landing_pad.use_remesh_preserve_volume = False
me_landing_pad.use_remesh_preserve_attributes = False
me_landing_pad.use_mirror_vertex_groups = False
me_landing_pad.update()

# ---- objects
ob_landing_pad_color1 = bpy.data.objects.new('landing-pad-color1', me_landing_pad_color1)
ob_landing_pad_base = bpy.data.objects.new('landing-pad-base', me_landing_pad_base)
ob_landing_pad = bpy.data.objects.new('landing-pad', me_landing_pad)

# ---- transforms, parenting, visibility, modifiers, constraints
ob_landing_pad_color1.location = (0.0, 0.0, 0.0)
ob_landing_pad_color1.lineart.crease_threshold = 0.0
ob_landing_pad_base.location = (0.0, 0.0, 0.0)
ob_landing_pad_base.lineart.crease_threshold = 0.0
ob_landing_pad.location = (0.0, 0.0, 0.0)
ob_landing_pad.lineart.crease_threshold = 0.0

# ---- collection membership
col_collection_1.objects.link(ob_landing_pad_color1)
col_collection_1.objects.link(ob_landing_pad_base)
col_collection_2.objects.link(ob_landing_pad)

# ---- scene / render settings (as saved in the file)
scene.frame_start = 1; scene.frame_end = 250; scene.frame_set(1)
scene.render.engine = 'BLENDER_EEVEE_NEXT'
scene.render.resolution_percentage = 50
scene.render.dither_intensity = 0.0
scene.cycles.use_denoising = False
scene.cycles.samples = 128
scene.cycles.sampling_pattern = 'TABULATED_SOBOL'
scene.cycles.light_sampling_threshold = 0.0
scene.cycles.use_adaptive_sampling = False
scene.cycles.use_light_tree = False
scene.cycles.blur_glossy = 0.0
scene.cycles.sample_clamp_indirect = 0.0
scene.view_settings.view_transform = 'Standard'
bpy.context.view_layer.update()

# ---- added for rendering (the .blend has no active camera and no usable light): camera, sun
cam_auto = bpy.data.cameras.new('AutoCamera')
cam_auto.lens = 50.0
cam_auto.sensor_width = 36.0
cam_auto.clip_end = 1000.0
ob_auto_camera = bpy.data.objects.new('AutoCamera', cam_auto)
scene.collection.objects.link(ob_auto_camera)
ob_auto_camera.location = (11.8632, -14.2358, 9.26555)
ob_auto_camera.rotation_euler = (1.09748, -7.21219e-08, 0.694738)
scene.camera = ob_auto_camera
light_auto_sun = bpy.data.lights.new('AutoSun', 'SUN')
light_auto_sun.energy = 3.0
light_auto_sun.angle = 0.0523599
ob_auto_sun = bpy.data.objects.new('AutoSun', light_auto_sun)
scene.collection.objects.link(ob_auto_sun)
ob_auto_sun.rotation_euler = (0.872665, 0.174533, 0.523599)
bpy.context.view_layer.update()

